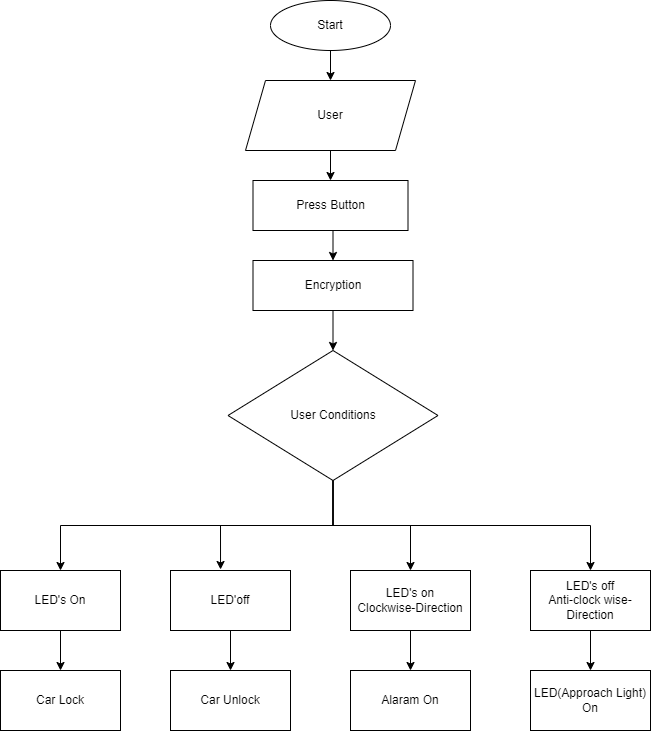

The diagram above was exported from draw.io. Its source (the exported page's mxGraphModel, read from the mxfile embedded in the PNG):
<mxGraphModel dx="1108" dy="1300" grid="1" gridSize="10" guides="1" tooltips="1" connect="1" arrows="1" fold="1" page="1" pageScale="1" pageWidth="1100" pageHeight="850" background="none" math="0" shadow="0">
  <root>
    <mxCell id="0" />
    <mxCell id="1" parent="0" />
    <mxCell id="5CTOrnijU4YqPX-IFCwg-28" style="edgeStyle=orthogonalEdgeStyle;rounded=0;orthogonalLoop=1;jettySize=auto;html=1;exitX=0.5;exitY=1;exitDx=0;exitDy=0;entryX=0.5;entryY=0;entryDx=0;entryDy=0;" edge="1" parent="1" source="5CTOrnijU4YqPX-IFCwg-3" target="5CTOrnijU4YqPX-IFCwg-5">
      <mxGeometry relative="1" as="geometry" />
    </mxCell>
    <mxCell id="5CTOrnijU4YqPX-IFCwg-3" value="Start" style="ellipse;whiteSpace=wrap;html=1;" vertex="1" parent="1">
      <mxGeometry x="450" y="-350" width="120" height="50" as="geometry" />
    </mxCell>
    <mxCell id="5CTOrnijU4YqPX-IFCwg-29" style="edgeStyle=orthogonalEdgeStyle;rounded=0;orthogonalLoop=1;jettySize=auto;html=1;exitX=0.5;exitY=1;exitDx=0;exitDy=0;entryX=0.5;entryY=0;entryDx=0;entryDy=0;" edge="1" parent="1" source="5CTOrnijU4YqPX-IFCwg-5" target="5CTOrnijU4YqPX-IFCwg-6">
      <mxGeometry relative="1" as="geometry" />
    </mxCell>
    <mxCell id="5CTOrnijU4YqPX-IFCwg-5" value="User" style="shape=parallelogram;perimeter=parallelogramPerimeter;whiteSpace=wrap;html=1;fixedSize=1;" vertex="1" parent="1">
      <mxGeometry x="425" y="-270" width="170" height="70" as="geometry" />
    </mxCell>
    <mxCell id="5CTOrnijU4YqPX-IFCwg-34" style="edgeStyle=orthogonalEdgeStyle;rounded=0;orthogonalLoop=1;jettySize=auto;html=1;exitX=0.5;exitY=1;exitDx=0;exitDy=0;entryX=0.5;entryY=0;entryDx=0;entryDy=0;" edge="1" parent="1" source="5CTOrnijU4YqPX-IFCwg-6" target="5CTOrnijU4YqPX-IFCwg-7">
      <mxGeometry relative="1" as="geometry" />
    </mxCell>
    <mxCell id="5CTOrnijU4YqPX-IFCwg-6" value="Press Button" style="rounded=0;whiteSpace=wrap;html=1;" vertex="1" parent="1">
      <mxGeometry x="432.5" y="-170" width="155" height="50" as="geometry" />
    </mxCell>
    <mxCell id="5CTOrnijU4YqPX-IFCwg-13" style="edgeStyle=orthogonalEdgeStyle;rounded=0;orthogonalLoop=1;jettySize=auto;html=1;exitX=0;exitY=0.5;exitDx=0;exitDy=0;" edge="1" parent="1" source="5CTOrnijU4YqPX-IFCwg-7">
      <mxGeometry relative="1" as="geometry">
        <mxPoint x="440" y="-60" as="targetPoint" />
      </mxGeometry>
    </mxCell>
    <mxCell id="5CTOrnijU4YqPX-IFCwg-35" style="edgeStyle=orthogonalEdgeStyle;rounded=0;orthogonalLoop=1;jettySize=auto;html=1;exitX=0.5;exitY=1;exitDx=0;exitDy=0;" edge="1" parent="1" source="5CTOrnijU4YqPX-IFCwg-7" target="5CTOrnijU4YqPX-IFCwg-8">
      <mxGeometry relative="1" as="geometry" />
    </mxCell>
    <mxCell id="5CTOrnijU4YqPX-IFCwg-7" value="Encryption" style="rounded=0;whiteSpace=wrap;html=1;" vertex="1" parent="1">
      <mxGeometry x="432.5" y="-90" width="160" height="50" as="geometry" />
    </mxCell>
    <mxCell id="5CTOrnijU4YqPX-IFCwg-50" style="edgeStyle=orthogonalEdgeStyle;rounded=0;orthogonalLoop=1;jettySize=auto;html=1;exitX=0.5;exitY=1;exitDx=0;exitDy=0;entryX=0.417;entryY=-0.017;entryDx=0;entryDy=0;entryPerimeter=0;" edge="1" parent="1" source="5CTOrnijU4YqPX-IFCwg-8" target="5CTOrnijU4YqPX-IFCwg-16">
      <mxGeometry relative="1" as="geometry">
        <mxPoint x="430" y="200" as="targetPoint" />
      </mxGeometry>
    </mxCell>
    <mxCell id="5CTOrnijU4YqPX-IFCwg-51" style="edgeStyle=orthogonalEdgeStyle;rounded=0;orthogonalLoop=1;jettySize=auto;html=1;exitX=0.5;exitY=1;exitDx=0;exitDy=0;entryX=0.5;entryY=0;entryDx=0;entryDy=0;" edge="1" parent="1" source="5CTOrnijU4YqPX-IFCwg-8" target="5CTOrnijU4YqPX-IFCwg-17">
      <mxGeometry relative="1" as="geometry" />
    </mxCell>
    <mxCell id="5CTOrnijU4YqPX-IFCwg-52" style="edgeStyle=orthogonalEdgeStyle;rounded=0;orthogonalLoop=1;jettySize=auto;html=1;exitX=0.5;exitY=1;exitDx=0;exitDy=0;" edge="1" parent="1" source="5CTOrnijU4YqPX-IFCwg-8" target="5CTOrnijU4YqPX-IFCwg-18">
      <mxGeometry relative="1" as="geometry" />
    </mxCell>
    <mxCell id="5CTOrnijU4YqPX-IFCwg-53" style="edgeStyle=orthogonalEdgeStyle;rounded=0;orthogonalLoop=1;jettySize=auto;html=1;exitX=0.5;exitY=1;exitDx=0;exitDy=0;" edge="1" parent="1" source="5CTOrnijU4YqPX-IFCwg-8" target="5CTOrnijU4YqPX-IFCwg-15">
      <mxGeometry relative="1" as="geometry" />
    </mxCell>
    <mxCell id="5CTOrnijU4YqPX-IFCwg-8" value="User Conditions" style="rhombus;whiteSpace=wrap;html=1;" vertex="1" parent="1">
      <mxGeometry x="407.5" width="210" height="130" as="geometry" />
    </mxCell>
    <mxCell id="5CTOrnijU4YqPX-IFCwg-54" style="edgeStyle=orthogonalEdgeStyle;rounded=0;orthogonalLoop=1;jettySize=auto;html=1;exitX=0.5;exitY=1;exitDx=0;exitDy=0;entryX=0.5;entryY=0;entryDx=0;entryDy=0;" edge="1" parent="1" source="5CTOrnijU4YqPX-IFCwg-15" target="5CTOrnijU4YqPX-IFCwg-19">
      <mxGeometry relative="1" as="geometry" />
    </mxCell>
    <mxCell id="5CTOrnijU4YqPX-IFCwg-15" value="LED's On" style="rounded=0;whiteSpace=wrap;html=1;" vertex="1" parent="1">
      <mxGeometry x="180" y="220" width="120" height="60" as="geometry" />
    </mxCell>
    <mxCell id="5CTOrnijU4YqPX-IFCwg-55" style="edgeStyle=orthogonalEdgeStyle;rounded=0;orthogonalLoop=1;jettySize=auto;html=1;exitX=0.5;exitY=1;exitDx=0;exitDy=0;entryX=0.5;entryY=0;entryDx=0;entryDy=0;" edge="1" parent="1" source="5CTOrnijU4YqPX-IFCwg-16" target="5CTOrnijU4YqPX-IFCwg-23">
      <mxGeometry relative="1" as="geometry" />
    </mxCell>
    <mxCell id="5CTOrnijU4YqPX-IFCwg-16" value="LED'off" style="rounded=0;whiteSpace=wrap;html=1;" vertex="1" parent="1">
      <mxGeometry x="350" y="220" width="120" height="60" as="geometry" />
    </mxCell>
    <mxCell id="5CTOrnijU4YqPX-IFCwg-56" style="edgeStyle=orthogonalEdgeStyle;rounded=0;orthogonalLoop=1;jettySize=auto;html=1;" edge="1" parent="1" source="5CTOrnijU4YqPX-IFCwg-17" target="5CTOrnijU4YqPX-IFCwg-24">
      <mxGeometry relative="1" as="geometry" />
    </mxCell>
    <mxCell id="5CTOrnijU4YqPX-IFCwg-17" value="LED's on&lt;br&gt;Clockwise-Direction" style="rounded=0;whiteSpace=wrap;html=1;" vertex="1" parent="1">
      <mxGeometry x="530" y="220" width="120" height="60" as="geometry" />
    </mxCell>
    <mxCell id="5CTOrnijU4YqPX-IFCwg-57" style="edgeStyle=orthogonalEdgeStyle;rounded=0;orthogonalLoop=1;jettySize=auto;html=1;exitX=0.5;exitY=1;exitDx=0;exitDy=0;entryX=0.5;entryY=0;entryDx=0;entryDy=0;" edge="1" parent="1" source="5CTOrnijU4YqPX-IFCwg-18" target="5CTOrnijU4YqPX-IFCwg-25">
      <mxGeometry relative="1" as="geometry" />
    </mxCell>
    <mxCell id="5CTOrnijU4YqPX-IFCwg-18" value="LED's off&lt;br&gt;Anti-clock wise-Direction" style="rounded=0;whiteSpace=wrap;html=1;" vertex="1" parent="1">
      <mxGeometry x="710" y="220" width="120" height="60" as="geometry" />
    </mxCell>
    <mxCell id="5CTOrnijU4YqPX-IFCwg-19" value="Car Lock" style="rounded=0;whiteSpace=wrap;html=1;" vertex="1" parent="1">
      <mxGeometry x="180" y="320" width="120" height="60" as="geometry" />
    </mxCell>
    <mxCell id="5CTOrnijU4YqPX-IFCwg-21" style="edgeStyle=orthogonalEdgeStyle;rounded=0;orthogonalLoop=1;jettySize=auto;html=1;exitX=0.5;exitY=1;exitDx=0;exitDy=0;" edge="1" parent="1" source="5CTOrnijU4YqPX-IFCwg-15" target="5CTOrnijU4YqPX-IFCwg-15">
      <mxGeometry relative="1" as="geometry" />
    </mxCell>
    <mxCell id="5CTOrnijU4YqPX-IFCwg-22" style="edgeStyle=orthogonalEdgeStyle;rounded=0;orthogonalLoop=1;jettySize=auto;html=1;exitX=0.5;exitY=1;exitDx=0;exitDy=0;" edge="1" parent="1" source="5CTOrnijU4YqPX-IFCwg-15" target="5CTOrnijU4YqPX-IFCwg-15">
      <mxGeometry relative="1" as="geometry" />
    </mxCell>
    <mxCell id="5CTOrnijU4YqPX-IFCwg-23" value="Car Unlock" style="rounded=0;whiteSpace=wrap;html=1;" vertex="1" parent="1">
      <mxGeometry x="350" y="320" width="120" height="60" as="geometry" />
    </mxCell>
    <mxCell id="5CTOrnijU4YqPX-IFCwg-24" value="Alaram On" style="rounded=0;whiteSpace=wrap;html=1;" vertex="1" parent="1">
      <mxGeometry x="530" y="320" width="120" height="60" as="geometry" />
    </mxCell>
    <mxCell id="5CTOrnijU4YqPX-IFCwg-25" value="LED(Approach Light)&lt;br&gt;On" style="rounded=0;whiteSpace=wrap;html=1;" vertex="1" parent="1">
      <mxGeometry x="710" y="320" width="120" height="60" as="geometry" />
    </mxCell>
  </root>
</mxGraphModel>